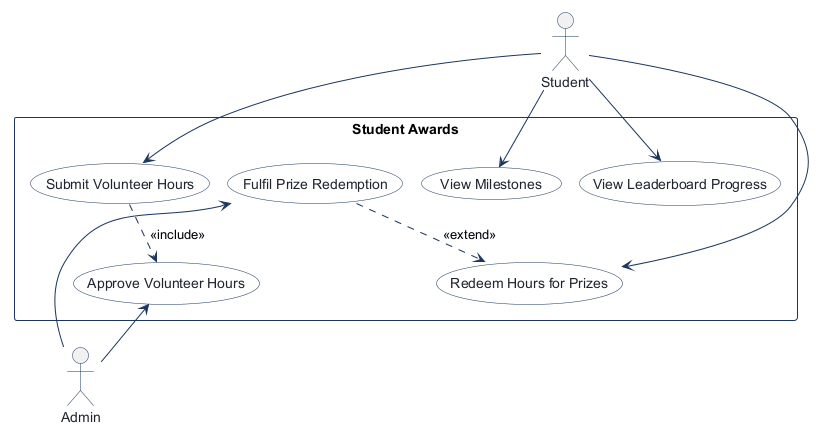

The diagram above was rendered by PlantUML. Its source (embedded in the PNG):
@startuml
!pragma layout smetana
!pragma layout smetana
skinparam shadowing false
skinparam actorBorderColor #1B365D
skinparam actorFontColor #1E232D
skinparam usecaseBackgroundColor #FFFFFF
skinparam usecaseBorderColor #1B365D
skinparam usecaseFontColor #1E232D
skinparam rectangleBorderColor #1B365D
skinparam rectangleBackgroundColor #F8FAFC
skinparam arrowColor #1B365D

actor "Student" as Student

rectangle "Student Awards" {
  usecase "Submit Volunteer Hours" as Submit_Volunteer_Hours
  usecase "Approve Volunteer Hours" as Approve_Volunteer_Hours
  usecase "View Milestones" as View_Milestones
  usecase "View Leaderboard Progress" as View_Leaderboard_Progress
  usecase "Redeem Hours for Prizes" as Redeem_Hours_for_Prizes
  usecase "Fulfil Prize Redemption" as Fulfil_Prize_Redemption
}

actor "Admin" as Admin

Student --> Submit_Volunteer_Hours
Submit_Volunteer_Hours ..> Approve_Volunteer_Hours : <<include>>
Approve_Volunteer_Hours <-- Admin
Student --> View_Milestones
Student --> View_Leaderboard_Progress
Student --> Redeem_Hours_for_Prizes
Fulfil_Prize_Redemption <-- Admin
Fulfil_Prize_Redemption ..> Redeem_Hours_for_Prizes : <<extend>>

@enduml